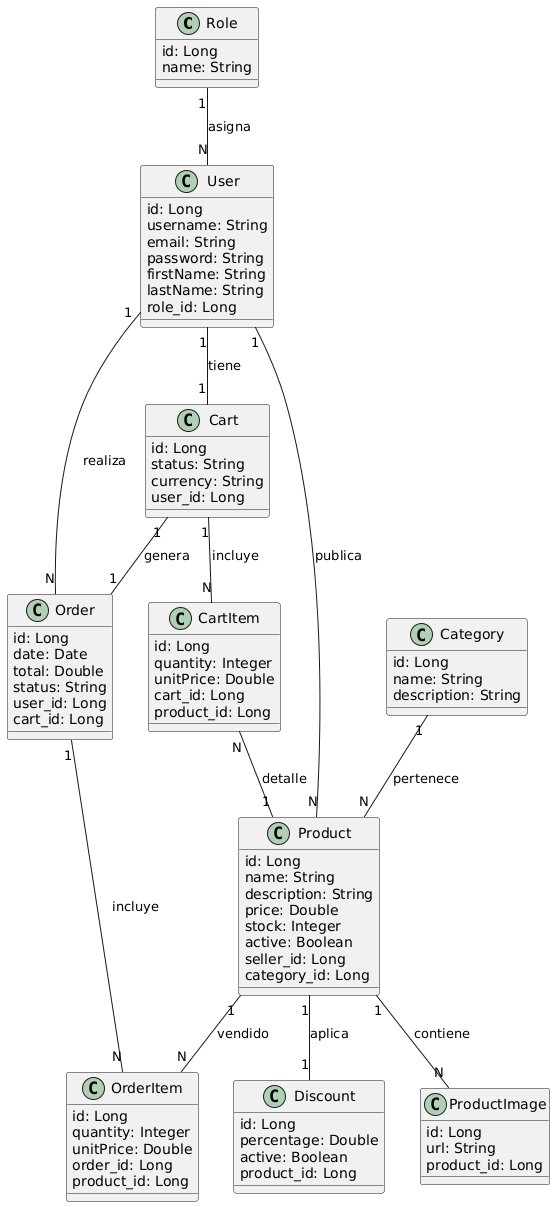

The diagram above was rendered by PlantUML. Its source (embedded in the PNG):
@startuml
class Role {
  id: Long
  name: String
}

class User {
  id: Long
  username: String
  email: String
  password: String
  firstName: String
  lastName: String
  role_id: Long
}

class Category {
  id: Long
  name: String
  description: String
}

class Product {
  id: Long
  name: String
  description: String
  price: Double
  stock: Integer
  active: Boolean
  seller_id: Long
  category_id: Long
}

class Cart {
  id: Long
  status: String
  currency: String
  user_id: Long
}

class CartItem {
  id: Long
  quantity: Integer
  unitPrice: Double
  cart_id: Long
  product_id: Long
}

class Order {
  id: Long
  date: Date
  total: Double
  status: String
  user_id: Long
  cart_id: Long
}

class OrderItem {
  id: Long
  quantity: Integer
  unitPrice: Double
  order_id: Long
  product_id: Long
}

class Discount {
  id: Long
  percentage: Double
  active: Boolean
  product_id: Long
}

class ProductImage {
  id: Long
  url: String
  product_id: Long
}

'========================
' RELACIONES (ESPAÑOL)
'========================

Role "1" -- "N" User : asigna

User "1" -- "N" Product : publica
User "1" -- "N" Order : realiza
User "1" -- "1" Cart : tiene

Category "1" -- "N" Product : pertenece

Cart "1" -- "N" CartItem : incluye
CartItem "N" -- "1" Product : detalle

Product "1" -- "1" Discount : aplica
Product "1" -- "N" ProductImage : contiene

Product "1" -- "N" OrderItem : vendido
Order "1" -- "N" OrderItem : incluye

Cart "1" -- "1" Order : genera
@enduml